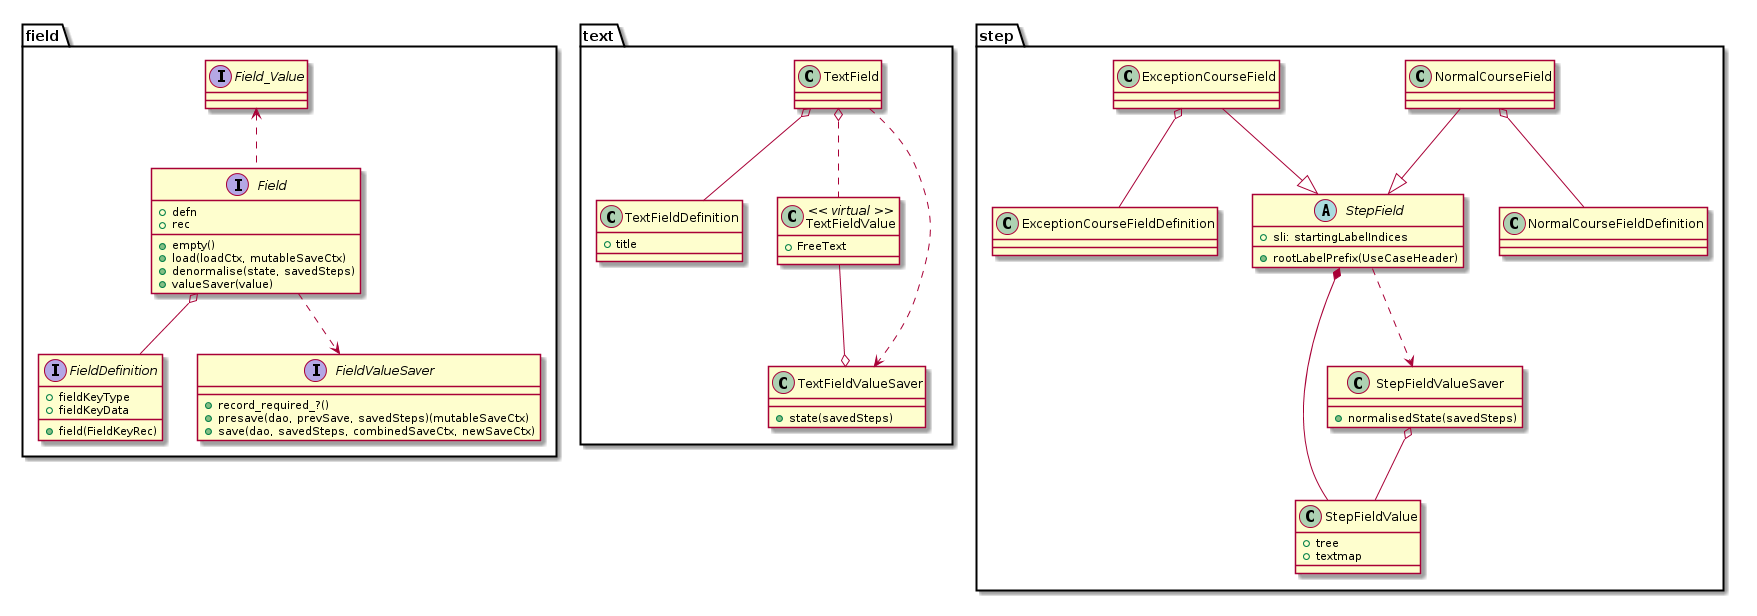

The diagram above was rendered by PlantUML. Its source (embedded in the PNG):
@startuml classes-fields.png

package field {
	interface FieldDefinition {
		+fieldKeyType
		+fieldKeyData
		+field(FieldKeyRec)
	}
	interface Field {
		+defn
		+rec
		+empty()
		+load(loadCtx, mutableSaveCtx)
		+denormalise(state, savedSteps)
		+valueSaver(value)
	}
	interface FieldValueSaver {
		+record_required_?()
		+presave(dao, prevSave, savedSteps)(mutableSaveCtx)
		+save(dao, savedSteps, combinedSaveCtx, newSaveCtx)
	}
	interface Field_Value
	Field o-- FieldDefinition
	Field ..> FieldValueSaver
	' Field_Value ..o FieldValueSaver
	Field_Value <.. Field
}

package text {
	class TextFieldDefinition {
		+title
	}
	class TextFieldValueSaver {
		+state(savedSteps)
	}
	class TextFieldValue << virtual >> {
		+FreeText
	}
	' TextFieldDefinition --|> FieldDefinition
	' TextField --|> Field
	TextField o-- TextFieldDefinition
	TextField o.. TextFieldValue
	' TextFieldValueSaver --|> FieldValueSaver
	TextField ..> TextFieldValueSaver
	' TextFieldValue .. FreeText
	TextFieldValue --o TextFieldValueSaver
	' Field_Value <|-- TextFieldValue
}

package step {
	abstract class StepField {
		+sli: startingLabelIndices
		+rootLabelPrefix(UseCaseHeader)
	}
	class StepFieldValueSaver {
		+normalisedState(savedSteps)
	}
	class StepFieldValue {
		+tree
		+textmap
	}
	' NormalisedStepTree
	' NormalisedStep
	' StepFieldValue o-- StepTree
	' StepFieldValue o-- StepText
	' StepField --|> Field
	StepField *-- StepFieldValue
	StepField ..> StepFieldValueSaver
	StepFieldValueSaver o-- StepFieldValue
	' StepFieldValueSaver --|> FieldValueSaver
	' Field_Value <|-- StepFieldValue

	' NormalCourseFieldDefinition --|> FieldDefinition
	NormalCourseField --|> StepField
	NormalCourseField o-- NormalCourseFieldDefinition

	' ExceptionCourseFieldDefinition --|> FieldDefinition
	ExceptionCourseField --|> StepField
	ExceptionCourseField o-- ExceptionCourseFieldDefinition
}

@enduml